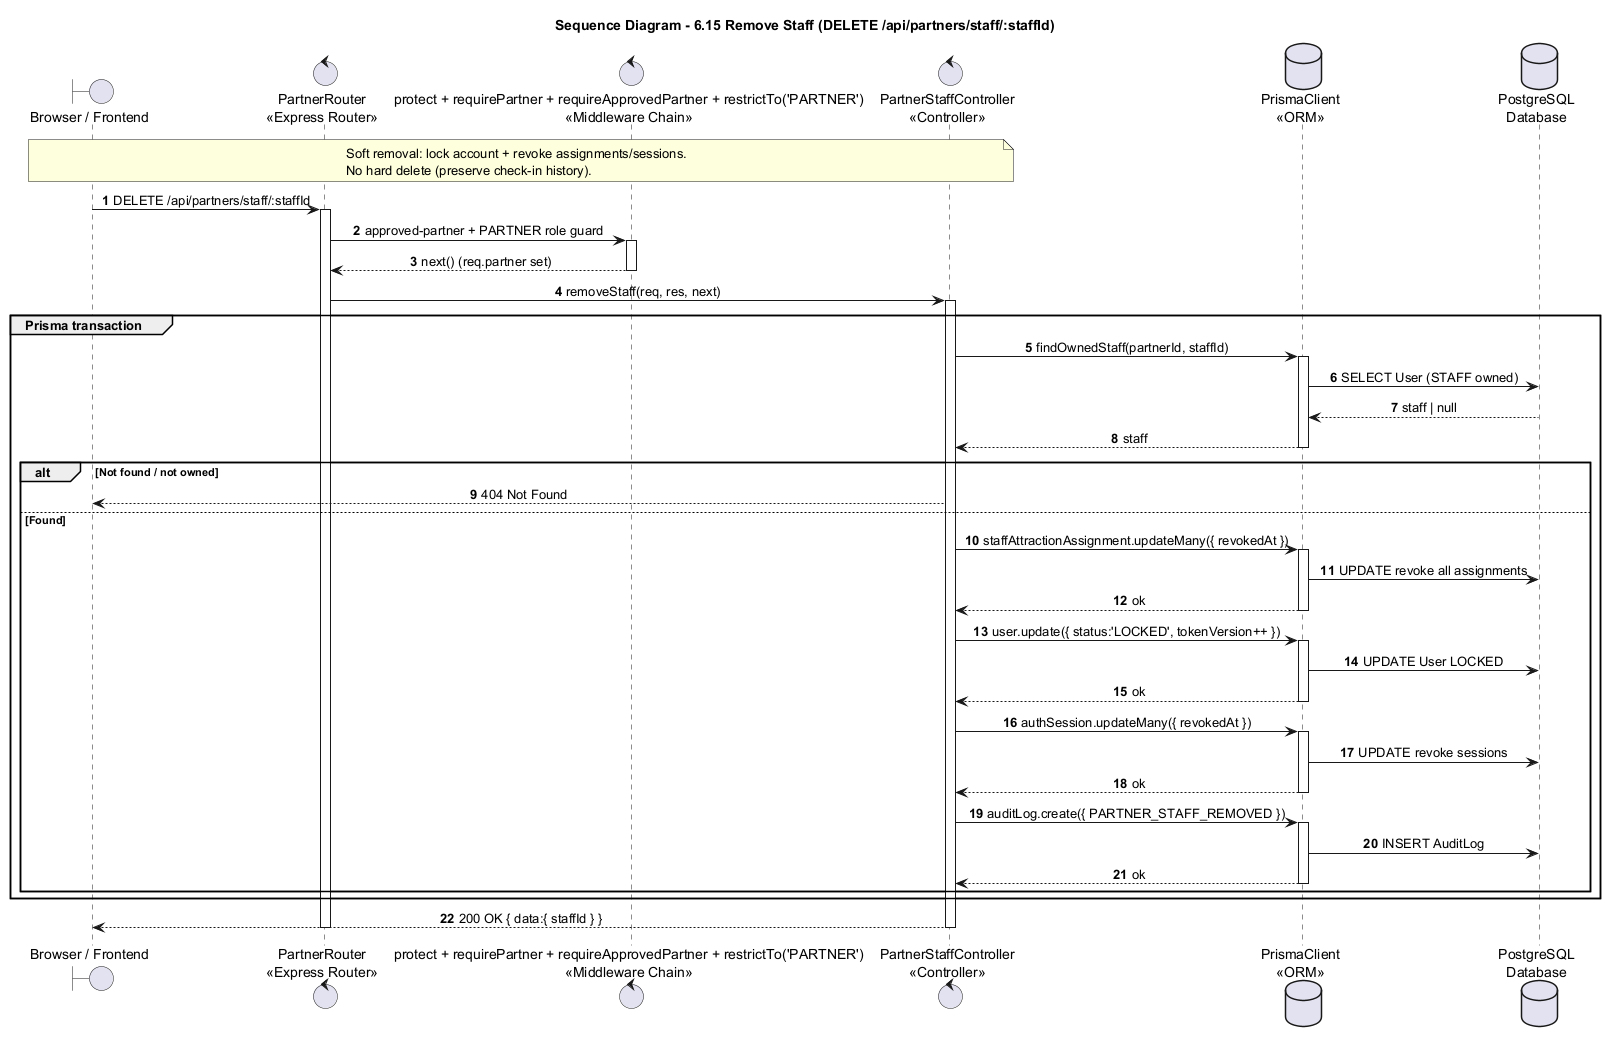

The diagram above was rendered by PlantUML. Its source (embedded in the PNG):
@startuml
title Sequence Diagram - 6.15 Remove Staff (DELETE /api/partners/staff/:staffId)

autonumber
skinparam shadowing false
skinparam sequenceMessageAlign center
skinparam responseMessageBelowArrow true
skinparam ParticipantPadding 25
skinparam BoxPadding 10

boundary "Browser / Frontend" as Browser
control "PartnerRouter\n<<Express Router>>" as Router
control "protect + requirePartner + requireApprovedPartner + restrictTo('PARTNER')\n<<Middleware Chain>>" as Guard
control "PartnerStaffController\n<<Controller>>" as PStaff
database "PrismaClient\n<<ORM>>" as Prisma
database "PostgreSQL\nDatabase" as DB

note over Browser, PStaff
  Soft removal: lock account + revoke assignments/sessions.
  No hard delete (preserve check-in history).
end note

Browser -> Router : DELETE /api/partners/staff/:staffId
activate Router
Router -> Guard : approved-partner + PARTNER role guard
activate Guard
Guard --> Router : next() (req.partner set)
deactivate Guard

Router -> PStaff : removeStaff(req, res, next)
activate PStaff
group Prisma transaction
  PStaff -> Prisma : findOwnedStaff(partnerId, staffId)
  activate Prisma
  Prisma -> DB : SELECT User (STAFF owned)
  DB --> Prisma : staff | null
  Prisma --> PStaff : staff
  deactivate Prisma
  alt Not found / not owned
    PStaff --> Browser : 404 Not Found
  else Found
    PStaff -> Prisma : staffAttractionAssignment.updateMany({ revokedAt })
    activate Prisma
    Prisma -> DB : UPDATE revoke all assignments
    Prisma --> PStaff : ok
    deactivate Prisma
    PStaff -> Prisma : user.update({ status:'LOCKED', tokenVersion++ })
    activate Prisma
    Prisma -> DB : UPDATE User LOCKED
    Prisma --> PStaff : ok
    deactivate Prisma
    PStaff -> Prisma : authSession.updateMany({ revokedAt })
    activate Prisma
    Prisma -> DB : UPDATE revoke sessions
    Prisma --> PStaff : ok
    deactivate Prisma
    PStaff -> Prisma : auditLog.create({ PARTNER_STAFF_REMOVED })
    activate Prisma
    Prisma -> DB : INSERT AuditLog
    Prisma --> PStaff : ok
    deactivate Prisma
  end
end
PStaff --> Browser : 200 OK { data:{ staffId } }
deactivate PStaff
deactivate Router
@enduml